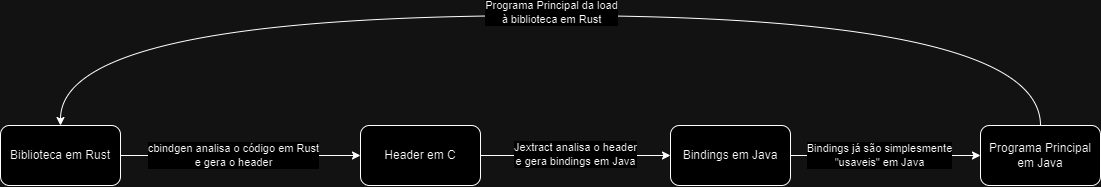

The diagram above was exported from draw.io. Its source (the exported page's mxGraphModel, read from the mxfile embedded in the PNG):
<mxGraphModel dx="1185" dy="677" grid="1" gridSize="10" guides="1" tooltips="1" connect="1" arrows="1" fold="1" page="1" pageScale="1" pageWidth="827" pageHeight="1169" math="0" shadow="0">
  <root>
    <mxCell id="0" />
    <mxCell id="1" parent="0" />
    <mxCell id="s4o9j_agH9urtw9SVPU1-1" value="Biblioteca em Rust" style="rounded=1;whiteSpace=wrap;html=1;" vertex="1" parent="1">
      <mxGeometry x="180" y="570" width="120" height="60" as="geometry" />
    </mxCell>
    <mxCell id="s4o9j_agH9urtw9SVPU1-2" value="Header em C" style="rounded=1;whiteSpace=wrap;html=1;" vertex="1" parent="1">
      <mxGeometry x="540" y="570" width="120" height="60" as="geometry" />
    </mxCell>
    <mxCell id="s4o9j_agH9urtw9SVPU1-3" value="" style="endArrow=classic;html=1;rounded=0;exitX=1;exitY=0.5;exitDx=0;exitDy=0;entryX=0;entryY=0.5;entryDx=0;entryDy=0;" edge="1" parent="1" source="s4o9j_agH9urtw9SVPU1-1" target="s4o9j_agH9urtw9SVPU1-2">
      <mxGeometry width="50" height="50" relative="1" as="geometry">
        <mxPoint x="490" y="590" as="sourcePoint" />
        <mxPoint x="540" y="540" as="targetPoint" />
      </mxGeometry>
    </mxCell>
    <mxCell id="s4o9j_agH9urtw9SVPU1-4" value="cbindgen analisa o código em Rust&lt;div&gt;e gera o header&lt;/div&gt;" style="edgeLabel;html=1;align=center;verticalAlign=middle;resizable=0;points=[];" vertex="1" connectable="0" parent="s4o9j_agH9urtw9SVPU1-3">
      <mxGeometry x="-0.0585" relative="1" as="geometry">
        <mxPoint as="offset" />
      </mxGeometry>
    </mxCell>
    <mxCell id="s4o9j_agH9urtw9SVPU1-5" value="Bindings em Java" style="rounded=1;whiteSpace=wrap;html=1;" vertex="1" parent="1">
      <mxGeometry x="850" y="570" width="120" height="60" as="geometry" />
    </mxCell>
    <mxCell id="s4o9j_agH9urtw9SVPU1-6" value="" style="endArrow=classic;html=1;rounded=0;exitX=1;exitY=0.5;exitDx=0;exitDy=0;entryX=0;entryY=0.5;entryDx=0;entryDy=0;" edge="1" parent="1" source="s4o9j_agH9urtw9SVPU1-2" target="s4o9j_agH9urtw9SVPU1-5">
      <mxGeometry width="50" height="50" relative="1" as="geometry">
        <mxPoint x="850" y="590" as="sourcePoint" />
        <mxPoint x="900" y="540" as="targetPoint" />
      </mxGeometry>
    </mxCell>
    <mxCell id="s4o9j_agH9urtw9SVPU1-7" value="Jextract analisa o header&lt;div&gt;e gera bindings em Java&lt;/div&gt;" style="edgeLabel;html=1;align=center;verticalAlign=middle;resizable=0;points=[];" vertex="1" connectable="0" parent="s4o9j_agH9urtw9SVPU1-6">
      <mxGeometry x="-0.01" y="1" relative="1" as="geometry">
        <mxPoint as="offset" />
      </mxGeometry>
    </mxCell>
    <mxCell id="s4o9j_agH9urtw9SVPU1-8" value="Programa Principal em Java" style="rounded=1;whiteSpace=wrap;html=1;" vertex="1" parent="1">
      <mxGeometry x="1160" y="570" width="120" height="60" as="geometry" />
    </mxCell>
    <mxCell id="s4o9j_agH9urtw9SVPU1-9" value="" style="endArrow=classic;html=1;rounded=0;exitX=1;exitY=0.5;exitDx=0;exitDy=0;entryX=0;entryY=0.5;entryDx=0;entryDy=0;" edge="1" parent="1" source="s4o9j_agH9urtw9SVPU1-5" target="s4o9j_agH9urtw9SVPU1-8">
      <mxGeometry width="50" height="50" relative="1" as="geometry">
        <mxPoint x="1170" y="590" as="sourcePoint" />
        <mxPoint x="1220" y="540" as="targetPoint" />
      </mxGeometry>
    </mxCell>
    <mxCell id="s4o9j_agH9urtw9SVPU1-10" value="Bindings já são simplesmente&lt;div&gt;&quot;usaveis&quot; em Java&lt;/div&gt;" style="edgeLabel;html=1;align=center;verticalAlign=middle;resizable=0;points=[];" vertex="1" connectable="0" parent="s4o9j_agH9urtw9SVPU1-9">
      <mxGeometry x="-0.0667" relative="1" as="geometry">
        <mxPoint as="offset" />
      </mxGeometry>
    </mxCell>
    <mxCell id="s4o9j_agH9urtw9SVPU1-11" value="" style="endArrow=classic;html=1;rounded=0;entryX=0.5;entryY=0;entryDx=0;entryDy=0;exitX=0.5;exitY=0;exitDx=0;exitDy=0;edgeStyle=orthogonalEdgeStyle;curved=1;" edge="1" parent="1" source="s4o9j_agH9urtw9SVPU1-8" target="s4o9j_agH9urtw9SVPU1-1">
      <mxGeometry width="50" height="50" relative="1" as="geometry">
        <mxPoint x="720" y="600" as="sourcePoint" />
        <mxPoint x="770" y="550" as="targetPoint" />
        <Array as="points">
          <mxPoint x="1220" y="460" />
          <mxPoint x="240" y="460" />
        </Array>
      </mxGeometry>
    </mxCell>
    <mxCell id="s4o9j_agH9urtw9SVPU1-13" value="Programa Principal da load&lt;div&gt;à biblioteca em Rust&lt;/div&gt;" style="edgeLabel;html=1;align=center;verticalAlign=middle;resizable=0;points=[];" vertex="1" connectable="0" parent="s4o9j_agH9urtw9SVPU1-11">
      <mxGeometry x="-0.0007" y="-3" relative="1" as="geometry">
        <mxPoint as="offset" />
      </mxGeometry>
    </mxCell>
  </root>
</mxGraphModel>